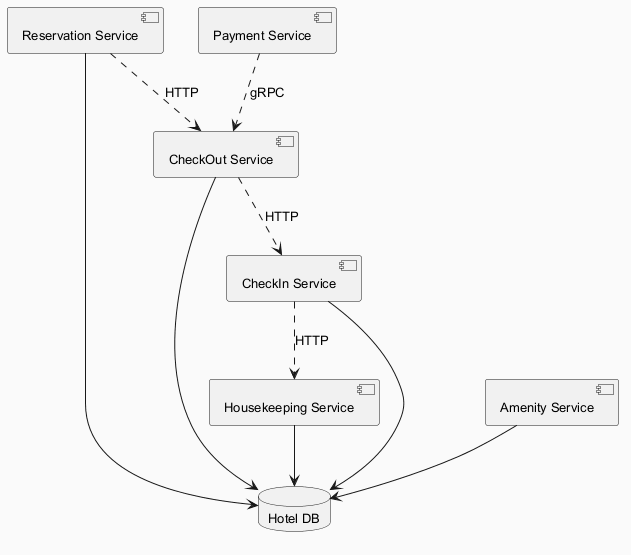

The diagram above was rendered by PlantUML. Its source (embedded in the PNG):
@startuml
skinparam backgroundColor #FAFAFA
skinparam classBackgroundColor #FFF3E0
skinparam classBorderColor #E65100
skinparam defaultFontSize 13
component "Reservation Service" as C_ReservationService
component "Housekeeping Service" as C_HousekeepingService
component "CheckOut Service" as C_CheckOutService
component "CheckIn Service" as C_CheckInService
component "Payment Service" as C_PaymentService
component "Amenity Service" as C_AmenityService
database "Hotel DB" as DB_hotel
C_ReservationService --> DB_hotel
C_HousekeepingService --> DB_hotel
C_CheckOutService --> DB_hotel
C_CheckInService --> DB_hotel
C_AmenityService --> DB_hotel
C_CheckInService ..> C_HousekeepingService : HTTP
C_CheckOutService ..> C_CheckInService : HTTP
C_ReservationService ..> C_CheckOutService : HTTP
C_PaymentService ..> C_CheckOutService : gRPC
@enduml